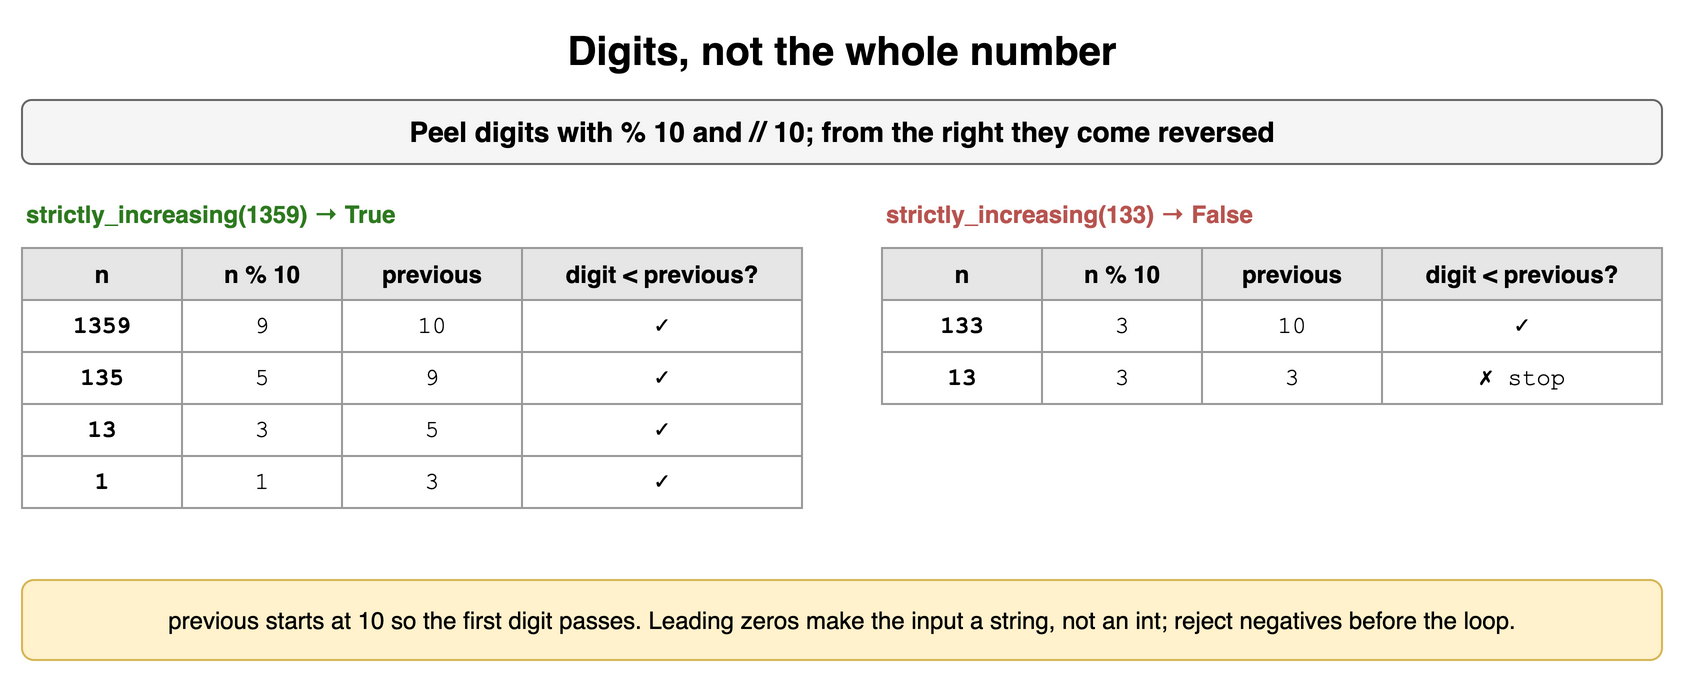

The diagram above was exported from draw.io. Its source (the exported page's mxGraphModel, read from the mxfile embedded in the PNG):
<mxGraphModel dx="900" dy="344" grid="1" gridSize="10" guides="1" tooltips="1" connect="1" arrows="1" fold="1" page="1" pageScale="1" pageWidth="900" pageHeight="344" math="0" shadow="0">
  <root>
    <mxCell id="0" />
    <mxCell id="1" parent="0" />
    <mxCell id="m121" value="Digits, not the whole number" style="text;html=1;align=center;verticalAlign=middle;whiteSpace=wrap;fontSize=20;fontStyle=1;" vertex="1" parent="1">
      <mxGeometry x="40" y="10" width="820" height="30" as="geometry" />
    </mxCell>
    <mxCell id="m122" value="Peel digits with % 10 and // 10; from the right they come reversed" style="rounded=1;whiteSpace=wrap;html=1;fillColor=#f5f5f5;strokeColor=#666666;fontStyle=1;fontSize=14;" vertex="1" parent="1">
      <mxGeometry x="40" y="50" width="820" height="32" as="geometry" />
    </mxCell>
    <mxCell id="m123" value="strictly_increasing(1359) → True" style="text;html=1;whiteSpace=wrap;fontSize=11;align=left;verticalAlign=middle;fontSize=12;fontColor=#2d7a1f;fontStyle=1;" vertex="1" parent="1">
      <mxGeometry x="40" y="98" width="400" height="18" as="geometry" />
    </mxCell>
    <mxCell id="m124" value="n" style="whiteSpace=wrap;html=1;fillColor=#e6e6e6;strokeColor=#999999;fontStyle=1;fontSize=12;" vertex="1" parent="1">
      <mxGeometry x="40" y="124" width="80" height="26" as="geometry" />
    </mxCell>
    <mxCell id="m125" value="n % 10" style="whiteSpace=wrap;html=1;fillColor=#e6e6e6;strokeColor=#999999;fontStyle=1;fontSize=12;" vertex="1" parent="1">
      <mxGeometry x="120" y="124" width="80" height="26" as="geometry" />
    </mxCell>
    <mxCell id="m126" value="previous" style="whiteSpace=wrap;html=1;fillColor=#e6e6e6;strokeColor=#999999;fontStyle=1;fontSize=12;" vertex="1" parent="1">
      <mxGeometry x="200" y="124" width="90" height="26" as="geometry" />
    </mxCell>
    <mxCell id="m127" value="digit &lt; previous?" style="whiteSpace=wrap;html=1;fillColor=#e6e6e6;strokeColor=#999999;fontStyle=1;fontSize=12;" vertex="1" parent="1">
      <mxGeometry x="290" y="124" width="140" height="26" as="geometry" />
    </mxCell>
    <mxCell id="m128" value="1359" style="whiteSpace=wrap;html=1;strokeColor=#999999;fontSize=12;fillColor=#ffffff;fontFamily=Courier New;fontStyle=1;" vertex="1" parent="1">
      <mxGeometry x="40" y="150" width="80" height="26" as="geometry" />
    </mxCell>
    <mxCell id="m129" value="9" style="whiteSpace=wrap;html=1;strokeColor=#999999;fontSize=12;fillColor=#ffffff;fontFamily=Courier New;" vertex="1" parent="1">
      <mxGeometry x="120" y="150" width="80" height="26" as="geometry" />
    </mxCell>
    <mxCell id="m1210" value="10" style="whiteSpace=wrap;html=1;strokeColor=#999999;fontSize=12;fillColor=#ffffff;fontFamily=Courier New;" vertex="1" parent="1">
      <mxGeometry x="200" y="150" width="90" height="26" as="geometry" />
    </mxCell>
    <mxCell id="m1211" value="✓" style="whiteSpace=wrap;html=1;strokeColor=#999999;fontSize=12;fillColor=#ffffff;fontFamily=Courier New;" vertex="1" parent="1">
      <mxGeometry x="290" y="150" width="140" height="26" as="geometry" />
    </mxCell>
    <mxCell id="m1212" value="135" style="whiteSpace=wrap;html=1;strokeColor=#999999;fontSize=12;fillColor=#ffffff;fontFamily=Courier New;fontStyle=1;" vertex="1" parent="1">
      <mxGeometry x="40" y="176" width="80" height="26" as="geometry" />
    </mxCell>
    <mxCell id="m1213" value="5" style="whiteSpace=wrap;html=1;strokeColor=#999999;fontSize=12;fillColor=#ffffff;fontFamily=Courier New;" vertex="1" parent="1">
      <mxGeometry x="120" y="176" width="80" height="26" as="geometry" />
    </mxCell>
    <mxCell id="m1214" value="9" style="whiteSpace=wrap;html=1;strokeColor=#999999;fontSize=12;fillColor=#ffffff;fontFamily=Courier New;" vertex="1" parent="1">
      <mxGeometry x="200" y="176" width="90" height="26" as="geometry" />
    </mxCell>
    <mxCell id="m1215" value="✓" style="whiteSpace=wrap;html=1;strokeColor=#999999;fontSize=12;fillColor=#ffffff;fontFamily=Courier New;" vertex="1" parent="1">
      <mxGeometry x="290" y="176" width="140" height="26" as="geometry" />
    </mxCell>
    <mxCell id="m1216" value="13" style="whiteSpace=wrap;html=1;strokeColor=#999999;fontSize=12;fillColor=#ffffff;fontFamily=Courier New;fontStyle=1;" vertex="1" parent="1">
      <mxGeometry x="40" y="202" width="80" height="26" as="geometry" />
    </mxCell>
    <mxCell id="m1217" value="3" style="whiteSpace=wrap;html=1;strokeColor=#999999;fontSize=12;fillColor=#ffffff;fontFamily=Courier New;" vertex="1" parent="1">
      <mxGeometry x="120" y="202" width="80" height="26" as="geometry" />
    </mxCell>
    <mxCell id="m1218" value="5" style="whiteSpace=wrap;html=1;strokeColor=#999999;fontSize=12;fillColor=#ffffff;fontFamily=Courier New;" vertex="1" parent="1">
      <mxGeometry x="200" y="202" width="90" height="26" as="geometry" />
    </mxCell>
    <mxCell id="m1219" value="✓" style="whiteSpace=wrap;html=1;strokeColor=#999999;fontSize=12;fillColor=#ffffff;fontFamily=Courier New;" vertex="1" parent="1">
      <mxGeometry x="290" y="202" width="140" height="26" as="geometry" />
    </mxCell>
    <mxCell id="m1220" value="1" style="whiteSpace=wrap;html=1;strokeColor=#999999;fontSize=12;fillColor=#ffffff;fontFamily=Courier New;fontStyle=1;" vertex="1" parent="1">
      <mxGeometry x="40" y="228" width="80" height="26" as="geometry" />
    </mxCell>
    <mxCell id="m1221" value="1" style="whiteSpace=wrap;html=1;strokeColor=#999999;fontSize=12;fillColor=#ffffff;fontFamily=Courier New;" vertex="1" parent="1">
      <mxGeometry x="120" y="228" width="80" height="26" as="geometry" />
    </mxCell>
    <mxCell id="m1222" value="3" style="whiteSpace=wrap;html=1;strokeColor=#999999;fontSize=12;fillColor=#ffffff;fontFamily=Courier New;" vertex="1" parent="1">
      <mxGeometry x="200" y="228" width="90" height="26" as="geometry" />
    </mxCell>
    <mxCell id="m1223" value="✓" style="whiteSpace=wrap;html=1;strokeColor=#999999;fontSize=12;fillColor=#ffffff;fontFamily=Courier New;" vertex="1" parent="1">
      <mxGeometry x="290" y="228" width="140" height="26" as="geometry" />
    </mxCell>
    <mxCell id="m1224" value="strictly_increasing(133) → False" style="text;html=1;whiteSpace=wrap;fontSize=11;align=left;verticalAlign=middle;fontSize=12;fontColor=#b85450;fontStyle=1;" vertex="1" parent="1">
      <mxGeometry x="470" y="98" width="400" height="18" as="geometry" />
    </mxCell>
    <mxCell id="m1225" value="n" style="whiteSpace=wrap;html=1;fillColor=#e6e6e6;strokeColor=#999999;fontStyle=1;fontSize=12;" vertex="1" parent="1">
      <mxGeometry x="470" y="124" width="80" height="26" as="geometry" />
    </mxCell>
    <mxCell id="m1226" value="n % 10" style="whiteSpace=wrap;html=1;fillColor=#e6e6e6;strokeColor=#999999;fontStyle=1;fontSize=12;" vertex="1" parent="1">
      <mxGeometry x="550" y="124" width="80" height="26" as="geometry" />
    </mxCell>
    <mxCell id="m1227" value="previous" style="whiteSpace=wrap;html=1;fillColor=#e6e6e6;strokeColor=#999999;fontStyle=1;fontSize=12;" vertex="1" parent="1">
      <mxGeometry x="630" y="124" width="90" height="26" as="geometry" />
    </mxCell>
    <mxCell id="m1228" value="digit &lt; previous?" style="whiteSpace=wrap;html=1;fillColor=#e6e6e6;strokeColor=#999999;fontStyle=1;fontSize=12;" vertex="1" parent="1">
      <mxGeometry x="720" y="124" width="140" height="26" as="geometry" />
    </mxCell>
    <mxCell id="m1229" value="133" style="whiteSpace=wrap;html=1;strokeColor=#999999;fontSize=12;fillColor=#ffffff;fontFamily=Courier New;fontStyle=1;" vertex="1" parent="1">
      <mxGeometry x="470" y="150" width="80" height="26" as="geometry" />
    </mxCell>
    <mxCell id="m1230" value="3" style="whiteSpace=wrap;html=1;strokeColor=#999999;fontSize=12;fillColor=#ffffff;fontFamily=Courier New;" vertex="1" parent="1">
      <mxGeometry x="550" y="150" width="80" height="26" as="geometry" />
    </mxCell>
    <mxCell id="m1231" value="10" style="whiteSpace=wrap;html=1;strokeColor=#999999;fontSize=12;fillColor=#ffffff;fontFamily=Courier New;" vertex="1" parent="1">
      <mxGeometry x="630" y="150" width="90" height="26" as="geometry" />
    </mxCell>
    <mxCell id="m1232" value="✓" style="whiteSpace=wrap;html=1;strokeColor=#999999;fontSize=12;fillColor=#ffffff;fontFamily=Courier New;" vertex="1" parent="1">
      <mxGeometry x="720" y="150" width="140" height="26" as="geometry" />
    </mxCell>
    <mxCell id="m1233" value="13" style="whiteSpace=wrap;html=1;strokeColor=#999999;fontSize=12;fillColor=#ffffff;fontFamily=Courier New;fontStyle=1;" vertex="1" parent="1">
      <mxGeometry x="470" y="176" width="80" height="26" as="geometry" />
    </mxCell>
    <mxCell id="m1234" value="3" style="whiteSpace=wrap;html=1;strokeColor=#999999;fontSize=12;fillColor=#ffffff;fontFamily=Courier New;" vertex="1" parent="1">
      <mxGeometry x="550" y="176" width="80" height="26" as="geometry" />
    </mxCell>
    <mxCell id="m1235" value="3" style="whiteSpace=wrap;html=1;strokeColor=#999999;fontSize=12;fillColor=#ffffff;fontFamily=Courier New;" vertex="1" parent="1">
      <mxGeometry x="630" y="176" width="90" height="26" as="geometry" />
    </mxCell>
    <mxCell id="m1236" value="✗ stop" style="whiteSpace=wrap;html=1;strokeColor=#999999;fontSize=12;fillColor=#ffffff;fontFamily=Courier New;" vertex="1" parent="1">
      <mxGeometry x="720" y="176" width="140" height="26" as="geometry" />
    </mxCell>
    <mxCell id="m1237" value="previous starts at 10 so the first digit passes. Leading zeros make the input a string, not an int; reject negatives before the loop." style="rounded=1;whiteSpace=wrap;html=1;fillColor=#fff2cc;strokeColor=#d6b656;fontSize=12;align=center;" vertex="1" parent="1">
      <mxGeometry x="40" y="290" width="820" height="40" as="geometry" />
    </mxCell>
  </root>
</mxGraphModel>